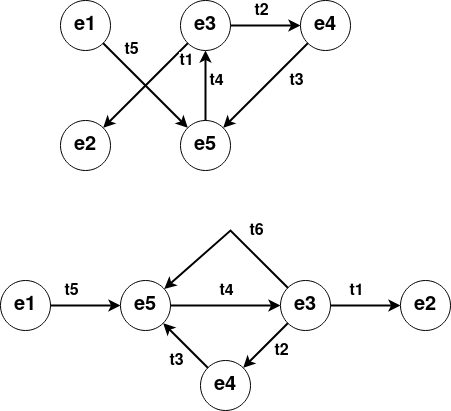

The diagram above was exported from draw.io. Its source (the exported page's mxGraphModel, read from the mxfile embedded in the PNG):
<mxGraphModel dx="1434" dy="822" grid="1" gridSize="10" guides="1" tooltips="1" connect="1" arrows="1" fold="1" page="1" pageScale="1" pageWidth="850" pageHeight="1100" math="0" shadow="0">
  <root>
    <mxCell id="0" />
    <mxCell id="1" parent="0" />
    <mxCell id="NrDjI8ELGItszz3auN9K-1" value="&lt;b&gt;&lt;font style=&quot;font-size: 20px;&quot;&gt;e1&lt;/font&gt;&lt;/b&gt;" style="ellipse;whiteSpace=wrap;html=1;aspect=fixed;" vertex="1" parent="1">
      <mxGeometry x="200" y="190" width="50" height="50" as="geometry" />
    </mxCell>
    <mxCell id="NrDjI8ELGItszz3auN9K-3" value="&lt;b&gt;&lt;font style=&quot;font-size: 20px;&quot;&gt;e3&lt;/font&gt;&lt;/b&gt;" style="ellipse;whiteSpace=wrap;html=1;aspect=fixed;" vertex="1" parent="1">
      <mxGeometry x="320" y="190" width="50" height="50" as="geometry" />
    </mxCell>
    <mxCell id="NrDjI8ELGItszz3auN9K-4" value="&lt;b&gt;&lt;font style=&quot;font-size: 20px;&quot;&gt;e4&lt;/font&gt;&lt;/b&gt;" style="ellipse;whiteSpace=wrap;html=1;aspect=fixed;" vertex="1" parent="1">
      <mxGeometry x="440" y="190" width="50" height="50" as="geometry" />
    </mxCell>
    <mxCell id="NrDjI8ELGItszz3auN9K-5" value="&lt;b&gt;&lt;font style=&quot;font-size: 20px;&quot;&gt;e2&lt;/font&gt;&lt;/b&gt;" style="ellipse;whiteSpace=wrap;html=1;aspect=fixed;" vertex="1" parent="1">
      <mxGeometry x="200" y="310" width="50" height="50" as="geometry" />
    </mxCell>
    <mxCell id="NrDjI8ELGItszz3auN9K-6" value="&lt;b&gt;&lt;font style=&quot;font-size: 20px;&quot;&gt;e5&lt;/font&gt;&lt;/b&gt;" style="ellipse;whiteSpace=wrap;html=1;aspect=fixed;" vertex="1" parent="1">
      <mxGeometry x="320" y="310" width="50" height="50" as="geometry" />
    </mxCell>
    <mxCell id="NrDjI8ELGItszz3auN9K-9" value="" style="endArrow=classic;html=1;rounded=0;strokeWidth=2;" edge="1" parent="1" source="NrDjI8ELGItszz3auN9K-1" target="NrDjI8ELGItszz3auN9K-6">
      <mxGeometry width="50" height="50" relative="1" as="geometry">
        <mxPoint x="420" y="420" as="sourcePoint" />
        <mxPoint x="470" y="370" as="targetPoint" />
      </mxGeometry>
    </mxCell>
    <mxCell id="NrDjI8ELGItszz3auN9K-11" value="&lt;b&gt;&lt;font style=&quot;font-size: 16px;&quot;&gt;t5&lt;/font&gt;&lt;/b&gt;" style="edgeLabel;html=1;align=center;verticalAlign=middle;resizable=0;points=[];" vertex="1" connectable="0" parent="NrDjI8ELGItszz3auN9K-9">
      <mxGeometry x="-0.6498" y="1" relative="1" as="geometry">
        <mxPoint x="12" y="-7" as="offset" />
      </mxGeometry>
    </mxCell>
    <mxCell id="NrDjI8ELGItszz3auN9K-10" value="" style="endArrow=classic;html=1;rounded=0;strokeWidth=2;" edge="1" parent="1" source="NrDjI8ELGItszz3auN9K-3" target="NrDjI8ELGItszz3auN9K-5">
      <mxGeometry width="50" height="50" relative="1" as="geometry">
        <mxPoint x="420" y="420" as="sourcePoint" />
        <mxPoint x="470" y="370" as="targetPoint" />
      </mxGeometry>
    </mxCell>
    <mxCell id="NrDjI8ELGItszz3auN9K-12" value="&lt;b&gt;&lt;font style=&quot;font-size: 16px;&quot;&gt;t1&lt;/font&gt;&lt;/b&gt;" style="edgeLabel;html=1;align=center;verticalAlign=middle;resizable=0;points=[];" vertex="1" connectable="0" parent="1">
      <mxGeometry x="270.00401871576764" y="259.9998051533948" as="geometry">
        <mxPoint x="55" y="-9" as="offset" />
      </mxGeometry>
    </mxCell>
    <mxCell id="NrDjI8ELGItszz3auN9K-13" value="" style="endArrow=classic;html=1;rounded=0;strokeWidth=2;" edge="1" parent="1" source="NrDjI8ELGItszz3auN9K-3" target="NrDjI8ELGItszz3auN9K-4">
      <mxGeometry width="50" height="50" relative="1" as="geometry">
        <mxPoint x="420" y="450" as="sourcePoint" />
        <mxPoint x="470" y="400" as="targetPoint" />
      </mxGeometry>
    </mxCell>
    <mxCell id="NrDjI8ELGItszz3auN9K-14" value="&lt;b&gt;&lt;font style=&quot;font-size: 16px;&quot;&gt;t2&lt;/font&gt;&lt;/b&gt;" style="edgeLabel;html=1;align=center;verticalAlign=middle;resizable=0;points=[];" vertex="1" connectable="0" parent="1">
      <mxGeometry x="345.00401871576764" y="209.9998051533948" as="geometry">
        <mxPoint x="55" y="-9" as="offset" />
      </mxGeometry>
    </mxCell>
    <mxCell id="NrDjI8ELGItszz3auN9K-15" value="" style="endArrow=classic;html=1;rounded=0;strokeWidth=2;" edge="1" parent="1" source="NrDjI8ELGItszz3auN9K-6" target="NrDjI8ELGItszz3auN9K-3">
      <mxGeometry width="50" height="50" relative="1" as="geometry">
        <mxPoint x="420" y="450" as="sourcePoint" />
        <mxPoint x="470" y="400" as="targetPoint" />
      </mxGeometry>
    </mxCell>
    <mxCell id="NrDjI8ELGItszz3auN9K-16" value="" style="endArrow=classic;html=1;rounded=0;strokeWidth=2;" edge="1" parent="1" source="NrDjI8ELGItszz3auN9K-4" target="NrDjI8ELGItszz3auN9K-6">
      <mxGeometry width="50" height="50" relative="1" as="geometry">
        <mxPoint x="420" y="450" as="sourcePoint" />
        <mxPoint x="440" y="300" as="targetPoint" />
      </mxGeometry>
    </mxCell>
    <mxCell id="NrDjI8ELGItszz3auN9K-17" value="&lt;b&gt;&lt;font style=&quot;font-size: 16px;&quot;&gt;t4&lt;/font&gt;&lt;/b&gt;" style="edgeLabel;html=1;align=center;verticalAlign=middle;resizable=0;points=[];" vertex="1" connectable="0" parent="1">
      <mxGeometry x="300.00401871576764" y="279.9998051533948" as="geometry">
        <mxPoint x="55" y="-9" as="offset" />
      </mxGeometry>
    </mxCell>
    <mxCell id="NrDjI8ELGItszz3auN9K-18" value="&lt;b&gt;&lt;font style=&quot;font-size: 16px;&quot;&gt;t3&lt;/font&gt;&lt;/b&gt;" style="edgeLabel;html=1;align=center;verticalAlign=middle;resizable=0;points=[];" vertex="1" connectable="0" parent="1">
      <mxGeometry x="380.00401871576764" y="279.9998051533948" as="geometry">
        <mxPoint x="55" y="-9" as="offset" />
      </mxGeometry>
    </mxCell>
    <mxCell id="NrDjI8ELGItszz3auN9K-19" value="&lt;b&gt;&lt;font style=&quot;font-size: 20px;&quot;&gt;e1&lt;/font&gt;&lt;/b&gt;" style="ellipse;whiteSpace=wrap;html=1;aspect=fixed;" vertex="1" parent="1">
      <mxGeometry x="140" y="470" width="50" height="50" as="geometry" />
    </mxCell>
    <mxCell id="NrDjI8ELGItszz3auN9K-20" value="&lt;b&gt;&lt;font style=&quot;font-size: 20px;&quot;&gt;e3&lt;/font&gt;&lt;/b&gt;" style="ellipse;whiteSpace=wrap;html=1;aspect=fixed;" vertex="1" parent="1">
      <mxGeometry x="420" y="470" width="50" height="50" as="geometry" />
    </mxCell>
    <mxCell id="NrDjI8ELGItszz3auN9K-21" value="&lt;b&gt;&lt;font style=&quot;font-size: 20px;&quot;&gt;e4&lt;/font&gt;&lt;/b&gt;" style="ellipse;whiteSpace=wrap;html=1;aspect=fixed;" vertex="1" parent="1">
      <mxGeometry x="340" y="550" width="50" height="50" as="geometry" />
    </mxCell>
    <mxCell id="NrDjI8ELGItszz3auN9K-22" value="&lt;b&gt;&lt;font style=&quot;font-size: 20px;&quot;&gt;e2&lt;/font&gt;&lt;/b&gt;" style="ellipse;whiteSpace=wrap;html=1;aspect=fixed;" vertex="1" parent="1">
      <mxGeometry x="540" y="470" width="50" height="50" as="geometry" />
    </mxCell>
    <mxCell id="NrDjI8ELGItszz3auN9K-23" value="&lt;b&gt;&lt;font style=&quot;font-size: 20px;&quot;&gt;e5&lt;/font&gt;&lt;/b&gt;" style="ellipse;whiteSpace=wrap;html=1;aspect=fixed;" vertex="1" parent="1">
      <mxGeometry x="260" y="470" width="50" height="50" as="geometry" />
    </mxCell>
    <mxCell id="NrDjI8ELGItszz3auN9K-24" value="" style="endArrow=classic;html=1;rounded=0;strokeWidth=2;" edge="1" parent="1" source="NrDjI8ELGItszz3auN9K-19" target="NrDjI8ELGItszz3auN9K-23">
      <mxGeometry width="50" height="50" relative="1" as="geometry">
        <mxPoint x="440" y="680" as="sourcePoint" />
        <mxPoint x="490" y="630" as="targetPoint" />
      </mxGeometry>
    </mxCell>
    <mxCell id="NrDjI8ELGItszz3auN9K-25" value="&lt;b&gt;&lt;font style=&quot;font-size: 16px;&quot;&gt;t5&lt;/font&gt;&lt;/b&gt;" style="edgeLabel;html=1;align=center;verticalAlign=middle;resizable=0;points=[];" vertex="1" connectable="0" parent="NrDjI8ELGItszz3auN9K-24">
      <mxGeometry x="-0.6498" y="1" relative="1" as="geometry">
        <mxPoint x="8" y="-14" as="offset" />
      </mxGeometry>
    </mxCell>
    <mxCell id="NrDjI8ELGItszz3auN9K-26" value="" style="endArrow=classic;html=1;rounded=0;strokeWidth=2;" edge="1" parent="1" source="NrDjI8ELGItszz3auN9K-20" target="NrDjI8ELGItszz3auN9K-22">
      <mxGeometry width="50" height="50" relative="1" as="geometry">
        <mxPoint x="440" y="680" as="sourcePoint" />
        <mxPoint x="490" y="630" as="targetPoint" />
      </mxGeometry>
    </mxCell>
    <mxCell id="NrDjI8ELGItszz3auN9K-27" value="&lt;b&gt;&lt;font style=&quot;font-size: 16px;&quot;&gt;t1&lt;/font&gt;&lt;/b&gt;" style="edgeLabel;html=1;align=center;verticalAlign=middle;resizable=0;points=[];" vertex="1" connectable="0" parent="1">
      <mxGeometry x="440.00401871576764" y="489.99980515339485" as="geometry">
        <mxPoint x="55" y="-9" as="offset" />
      </mxGeometry>
    </mxCell>
    <mxCell id="NrDjI8ELGItszz3auN9K-28" value="" style="endArrow=classic;html=1;rounded=0;strokeWidth=2;" edge="1" parent="1" source="NrDjI8ELGItszz3auN9K-20" target="NrDjI8ELGItszz3auN9K-21">
      <mxGeometry width="50" height="50" relative="1" as="geometry">
        <mxPoint x="440" y="710" as="sourcePoint" />
        <mxPoint x="490" y="660" as="targetPoint" />
      </mxGeometry>
    </mxCell>
    <mxCell id="NrDjI8ELGItszz3auN9K-29" value="&lt;b&gt;&lt;font style=&quot;font-size: 16px;&quot;&gt;t2&lt;/font&gt;&lt;/b&gt;" style="edgeLabel;html=1;align=center;verticalAlign=middle;resizable=0;points=[];" vertex="1" connectable="0" parent="1">
      <mxGeometry x="365.00401871576764" y="549.9998051533948" as="geometry">
        <mxPoint x="55" y="-9" as="offset" />
      </mxGeometry>
    </mxCell>
    <mxCell id="NrDjI8ELGItszz3auN9K-30" value="" style="endArrow=classic;html=1;rounded=0;strokeWidth=2;" edge="1" parent="1" source="NrDjI8ELGItszz3auN9K-23" target="NrDjI8ELGItszz3auN9K-20">
      <mxGeometry width="50" height="50" relative="1" as="geometry">
        <mxPoint x="440" y="710" as="sourcePoint" />
        <mxPoint x="490" y="660" as="targetPoint" />
      </mxGeometry>
    </mxCell>
    <mxCell id="NrDjI8ELGItszz3auN9K-31" value="" style="endArrow=classic;html=1;rounded=0;strokeWidth=2;" edge="1" parent="1" source="NrDjI8ELGItszz3auN9K-21" target="NrDjI8ELGItszz3auN9K-23">
      <mxGeometry width="50" height="50" relative="1" as="geometry">
        <mxPoint x="440" y="710" as="sourcePoint" />
        <mxPoint x="460" y="560" as="targetPoint" />
      </mxGeometry>
    </mxCell>
    <mxCell id="NrDjI8ELGItszz3auN9K-32" value="&lt;b&gt;&lt;font style=&quot;font-size: 16px;&quot;&gt;t4&lt;/font&gt;&lt;/b&gt;" style="edgeLabel;html=1;align=center;verticalAlign=middle;resizable=0;points=[];" vertex="1" connectable="0" parent="1">
      <mxGeometry x="310.00401871576764" y="489.99980515339485" as="geometry">
        <mxPoint x="55" y="-9" as="offset" />
      </mxGeometry>
    </mxCell>
    <mxCell id="NrDjI8ELGItszz3auN9K-33" value="&lt;b&gt;&lt;font style=&quot;font-size: 16px;&quot;&gt;t3&lt;/font&gt;&lt;/b&gt;" style="edgeLabel;html=1;align=center;verticalAlign=middle;resizable=0;points=[];" vertex="1" connectable="0" parent="1">
      <mxGeometry x="260.00401871576764" y="559.9998051533948" as="geometry">
        <mxPoint x="55" y="-9" as="offset" />
      </mxGeometry>
    </mxCell>
    <mxCell id="NrDjI8ELGItszz3auN9K-37" value="" style="endArrow=classic;html=1;rounded=0;strokeWidth=2;" edge="1" parent="1" source="NrDjI8ELGItszz3auN9K-20" target="NrDjI8ELGItszz3auN9K-23">
      <mxGeometry width="50" height="50" relative="1" as="geometry">
        <mxPoint x="440" y="450" as="sourcePoint" />
        <mxPoint x="290" y="420" as="targetPoint" />
        <Array as="points">
          <mxPoint x="370" y="420" />
        </Array>
      </mxGeometry>
    </mxCell>
    <mxCell id="NrDjI8ELGItszz3auN9K-38" value="&lt;b&gt;&lt;font style=&quot;font-size: 16px;&quot;&gt;t6&lt;/font&gt;&lt;/b&gt;" style="edgeLabel;html=1;align=center;verticalAlign=middle;resizable=0;points=[];" vertex="1" connectable="0" parent="1">
      <mxGeometry x="340.00401871576764" y="429.99980515339485" as="geometry">
        <mxPoint x="55" y="-9" as="offset" />
      </mxGeometry>
    </mxCell>
  </root>
</mxGraphModel>